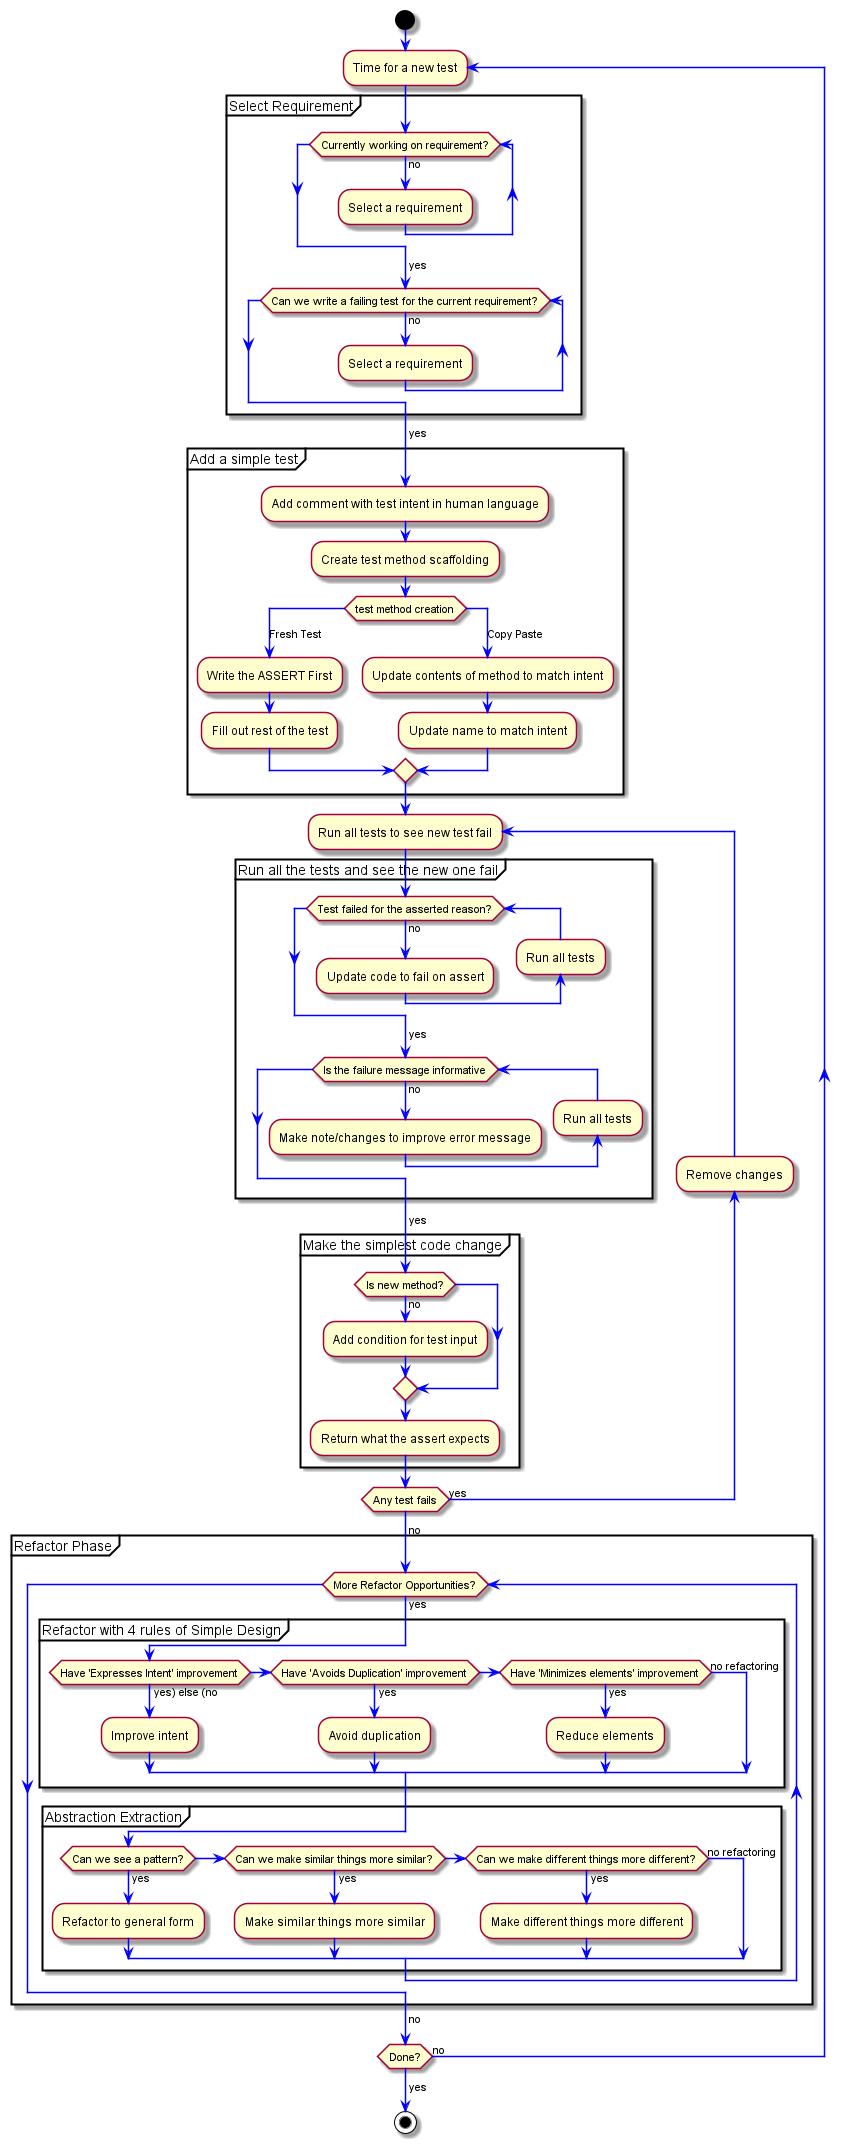

The diagram above was rendered by PlantUML. Its source (embedded in the PNG):
@startuml
<style>
activityDiagram {
  arrow {
    LineColor blue
  }
}
</style>
start

repeat :Time for a new test;
  partition "Select Requirement"{
      while (Currently working on requirement?) is (no)
        :Select a requirement;
      endwhile
      ->yes;
    while (Can we write a failing test for the current requirement?) is (no)
      :Select a requirement;
    endwhile
    ->yes;
  }

  partition "Add a simple test"{
    :Add comment with test intent in human language;
    :Create test method scaffolding;
     switch (test method creation)
     case (Fresh Test)
      :Write the ASSERT First;
      :Fill out rest of the test;
      case (Copy Paste)
        :Update contents of method to match intent;
        :Update name to match intent;
      endswitch
  }

  repeat :Run all tests to see new test fail;
    partition "Run all the tests and see the new one fail"{
      while (Test failed for the asserted reason?) is (no)
        :Update code to fail on assert;
        backward:Run all tests;
      endwhile
      -> yes;
      while (Is the failure message informative) is (no)
        :Make note/changes to improve error message;
        backward:Run all tests;
      endwhile
      -> yes;
    }

    partition "Make the simplest code change"{
      if (Is new method?) then (no)
        :Add condition for test input;
      endif
      :Return what the assert expects;
    }
    backward:Remove changes;
  repeat while (Any test fails) is (yes)
  ->no;

  partition "Refactor Phase"{
    while (More Refactor Opportunities?) is (yes)
      partition "Refactor with 4 rules of Simple Design" {
        if (Have 'Expresses Intent' improvement) then (yes) else (no)
          :Improve intent;
        elseif (Have 'Avoids Duplication' improvement) then (yes)
          :Avoid duplication;
        elseif (Have 'Minimizes elements' improvement) then (yes)
          :Reduce elements;
        else (no refactoring)
        endif
      }
      partition "Abstraction Extraction"{
        if (Can we see a pattern?) then (yes)
          :Refactor to general form;
        elseif (Can we make similar things more similar?) then (yes)
          :Make similar things more similar;
        elseif (Can we make different things more different?) then (yes)
          :Make different things more different;
        else (no refactoring)
        endif
      }
    endwhile
    ->no;
  }
  
repeat while (Done?) is (no)
->yes;

stop
@enduml